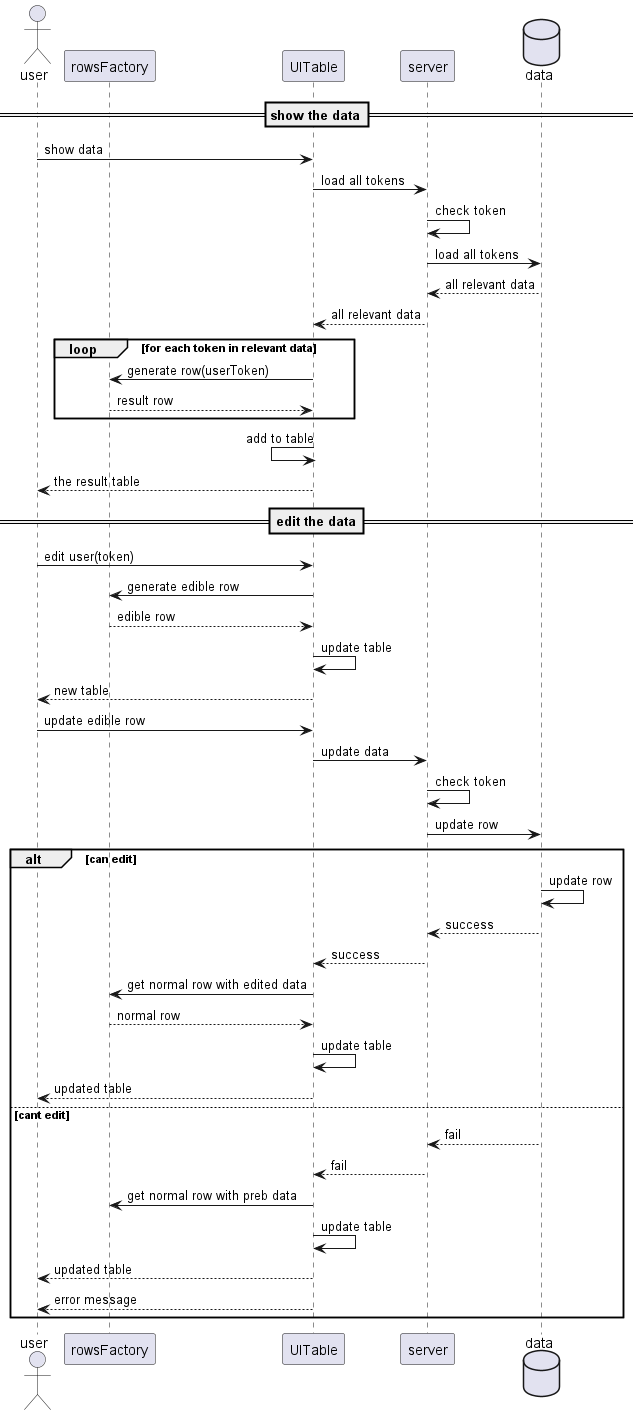

The diagram above was rendered by PlantUML. Its source (embedded in the PNG):
@startuml viewData
actor user
participant rowsFactory as row
participant UITable as tab
participant server as serv
database data as db
== show the data==
user->tab:show data
tab->serv:load all tokens
serv->serv:check token
serv->db:load all tokens
serv<--db:all relevant data
tab<--serv:all relevant data
loop for each token in relevant data
    tab->row:generate row(userToken)
    tab<--row:result row
end
tab<-tab:add to table
user<--tab:the result table
==edit the data==
user->tab:edit user(token)
tab->row:generate edible row
row-->tab:edible row
tab->tab:update table
user<--tab:new table
user->tab:update edible row
tab->serv:update data
serv->serv:check token
serv->db:update row
alt can edit
    db->db:update row
    db-->serv:success
    serv-->tab:success
    tab->row:get normal row with edited data
    row-->tab:normal row
    tab->tab:update table
    tab-->user:updated table

else cant edit
    db-->serv:fail
    serv-->tab:fail
    tab->row:get normal row with preb data
    tab->tab:update table
    tab-->user:updated table
    tab-->user:error message
end



@enduml